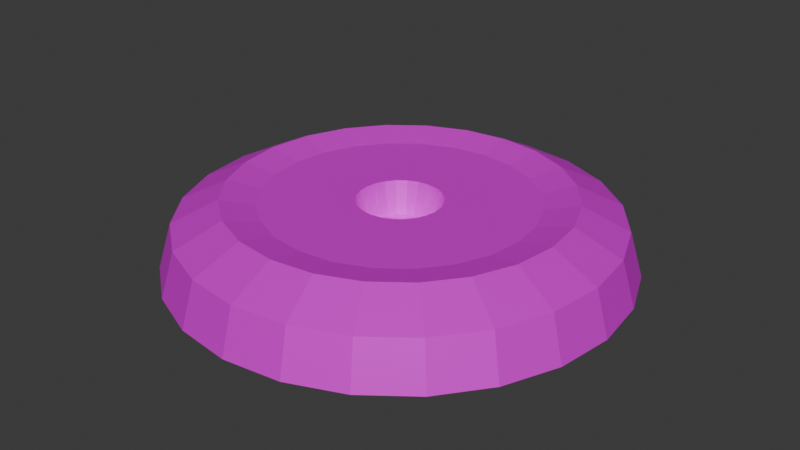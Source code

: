 # Source: gun-platform.blend  (saved by Blender 4.0.36; exported with 4.5.12 LTS)
import bpy
from mathutils import Matrix  # noqa: F401  (used for matrix-valued properties, if any)

bpy.ops.wm.read_factory_settings(use_empty=True)
scene = bpy.context.scene
scene.name = 'Scene'

# ---- collections
col_collection = bpy.data.collections.new('Collection'); scene.collection.children.link(col_collection)

# ---- images (referenced by path relative to the original .blend; pixels are not part of the script)
import os
ASSET_DIR = os.environ.get("B2B_ASSET_DIR", "")  # directory of the original .blend (textures are referenced by path, not embedded)
HERE = os.path.dirname(os.path.abspath(__file__))  # packed textures are extracted next to this script under _unpacked/

def load_image(name, relpath, width, height, colorspace="sRGB"):
    """Load a texture the original file referenced (path relative to the .blend, or extracted next to this script)."""
    p = next((c for c in (os.path.join(HERE, relpath), os.path.join(ASSET_DIR, relpath)) if relpath and os.path.exists(c)), "")
    if p:
        img = bpy.data.images.load(p, check_existing=True)
        img.name = name
    else:  # same state as the original file: an image datablock whose file is absent (Cycles renders it pink)
        img = bpy.data.images.new(name, width, height)
        img.source = "FILE"
        img.filepath = "//" + (relpath or name)
    img.colorspace_settings.name = colorspace
    return img
img_gunplatform_texture = load_image('gunPlatform_texture', 'gunPlatform_texture.png', 1024, 1024, 'sRGB')

# ---- materials (node trees are filled in below, after node groups)
mat_gunplatform_material = bpy.data.materials.new('gunPlatform_material')
mat_gunplatform_material.use_transparent_shadow = False
mat_gunplatform_material.metallic = 0.4014

# ---- material node trees
mat_gunplatform_material.use_nodes = True; mat_gunplatform_material.node_tree.nodes.clear()
_N = mat_gunplatform_material.node_tree.nodes; _L = mat_gunplatform_material.node_tree.links
n0 = _N.new('ShaderNodeBsdfPrincipled'); n0.name = 'Principled BSDF'; n0.location = (10, 300)
n0.inputs[1].default_value = 0.3419
n0.inputs[3].default_value = 1.45
n1 = _N.new('ShaderNodeOutputMaterial'); n1.name = 'Material Output'; n1.location = (300, 300)
n2 = _N.new('ShaderNodeTexImage'); n2.name = 'Image Texture'; n2.location = (-280, 275)
n2.image = img_gunplatform_texture
_L.new(n0.outputs[0], n1.inputs[0])
_L.new(n2.outputs[0], n0.inputs[0])
n1.is_active_output = True

# ---- world
world_world = bpy.data.worlds.new('World'); scene.world = world_world
world_world.use_nodes = True; world_world.node_tree.nodes.clear()
_N = world_world.node_tree.nodes; _L = world_world.node_tree.links
n0 = _N.new('ShaderNodeOutputWorld'); n0.name = 'World Output'; n0.location = (300, 300)
n1 = _N.new('ShaderNodeBackground'); n1.name = 'Background'; n1.location = (10, 300)
n1.inputs[0].default_value = (0.05088, 0.05088, 0.05088, 1.0)
_L.new(n1.outputs[0], n0.inputs[0])
n0.is_active_output = True
world_world.color = (0.05088, 0.05088, 0.05088)
world_world.use_sun_shadow = False
world_world.sun_shadow_jitter_overblur = 0.0

# ---- meshes
me_cylinder_001 = bpy.data.meshes.new('Cylinder.001')
me_cylinder_001.from_pydata([(1.242e-09, 0.25, -2.98e-09), (-3.011e-08, 0.03593, 0.03208), (0.0647, 0.2415, -2.98e-09), (0.0093, 0.03471, 0.03208), (0.125, 0.2165, -2.98e-09), (0.01797, 0.03112, 0.03208), (0.1768, 0.1768, -2.98e-09), (0.02541, 0.02541, 0.03208), (0.2165, 0.125, -2.98e-09), (0.03112, 0.01797, 0.03208), (0.2415, 0.0647, -2.98e-09), (0.03471, 0.0093, 0.03208), (0.25, 4.346e-09, -2.98e-09), (0.03593, -2.016e-08, 0.03208), (0.2415, -0.0647, -2.98e-09), (0.03471, -0.0093, 0.03208), (0.2165, -0.125, -2.98e-09), (0.03112, -0.01797, 0.03208), (0.1768, -0.1768, -2.98e-09), (0.02541, -0.02541, 0.03208), (0.125, -0.2165, -2.98e-09), (0.01797, -0.03112, 0.03208), (0.0647, -0.2415, -2.98e-09), (0.0093, -0.03471, 0.03208), (1.242e-09, -0.25, -2.98e-09), (-6.104e-09, -0.03593, 0.03208), (-0.0647, -0.2415, -2.98e-09), (-0.0093, -0.03471, 0.03208), (-0.125, -0.2165, -2.98e-09), (-0.01797, -0.03112, 0.03208), (-0.1768, -0.1768, -2.98e-09), (-0.02541, -0.02541, 0.03208), (-0.2165, -0.125, -2.98e-09), (-0.03112, -0.01797, 0.03208), (-0.2415, -0.0647, -2.98e-09), (-0.03471, -0.0093, 0.03208), (-0.25, 4.346e-09, -2.98e-09), (-0.03593, -1.639e-08, 0.03208), (-0.2415, 0.0647, -2.98e-09), (-0.03471, 0.0093, 0.03208), (-0.2165, 0.125, -2.98e-09), (-0.03112, 0.01797, 0.03208), (-0.1768, 0.1768, -2.98e-09), (-0.02541, 0.02541, 0.03208), (-0.125, 0.2165, -2.98e-09), (-0.01797, 0.03112, 0.03208), (-0.0647, 0.2415, -2.98e-09), (-0.0093, 0.03471, 0.03208), (0.06087, 0.2272, 0.05), (0.1176, 0.2037, 0.05), (0.1663, 0.1663, 0.05), (0.2037, 0.1176, 0.05), (0.2272, 0.06087, 0.05), (-0.1176, -0.2037, 0.05), (-0.1663, -0.1663, 0.05), (-0.2037, 0.1176, 0.05), (0.2352, 4.089e-09, 0.05), (0.2037, -0.1176, 0.05), (0.1663, -0.1663, 0.05), (0.1176, -0.2037, 0.05), (1.168e-09, -0.2352, 0.05), (-0.2037, -0.1176, 0.05), (-0.2272, -0.06087, 0.05), (-0.2352, 4.089e-09, 0.05), (-0.06087, 0.2272, 0.05), (1.168e-09, 0.2352, 0.05), (0.2272, -0.06087, 0.05), (0.06087, -0.2272, 0.05), (-0.06087, -0.2272, 0.05), (-0.2272, 0.06087, 0.05), (-0.1663, 0.1663, 0.05), (-0.1176, 0.2037, 0.05), (0.04782, 0.1785, 0.075), (6.59e-09, 0.1847, 0.075), (0.09237, 0.16, 0.075), (0.1306, 0.1306, 0.075), (0.16, 0.09237, 0.075), (0.1785, 0.04782, 0.075), (0.1847, 4.467e-09, 0.075), (0.1785, -0.04782, 0.075), (0.16, -0.09237, 0.075), (0.1306, -0.1306, 0.075), (0.09237, -0.16, 0.075), (0.04782, -0.1785, 0.075), (6.59e-09, -0.1847, 0.075), (-0.04782, -0.1785, 0.075), (-0.09237, -0.16, 0.075), (-0.1306, -0.1306, 0.075), (-0.16, -0.09237, 0.075), (-0.1785, -0.04782, 0.075), (-0.1847, 4.467e-09, 0.075), (-0.1785, 0.04782, 0.075), (-0.16, 0.09237, 0.075), (-0.1306, 0.1306, 0.075), (-0.09237, 0.16, 0.075), (-0.04782, 0.1785, 0.075), (0.03803, 0.1419, 0.0675), (-1.284e-08, 0.1469, 0.0675), (0.07346, 0.1272, 0.0675), (0.1039, 0.1039, 0.0675), (0.1272, 0.07346, 0.0675), (0.1419, 0.03803, 0.0675), (0.1469, -9.331e-10, 0.0675), (0.1419, -0.03803, 0.0675), (0.1272, -0.07346, 0.0675), (0.1039, -0.1039, 0.0675), (0.07346, -0.1272, 0.0675), (0.03803, -0.1419, 0.0675), (-1.188e-09, -0.1469, 0.0675), (-0.03803, -0.1419, 0.0675), (-0.07346, -0.1272, 0.0675), (-0.1039, -0.1039, 0.0675), (-0.1272, -0.07346, 0.0675), (-0.1419, -0.03803, 0.0675), (-0.1469, -9.331e-10, 0.0675), (-0.1419, 0.03803, 0.0675), (-0.1272, 0.07346, 0.0675), (-0.1039, 0.1039, 0.0675), (-0.07346, 0.1272, 0.0675), (-0.03803, 0.1419, 0.0675), (0.01192, 0.04449, 0.0675), (-3.255e-08, 0.04606, 0.0675), (0.02303, 0.03989, 0.0675), (0.03257, 0.03257, 0.0675), (0.03989, 0.02303, 0.0675), (0.04449, 0.01192, 0.0675), (0.04606, -1.912e-08, 0.0675), (0.04449, -0.01192, 0.0675), (0.03989, -0.02303, 0.0675), (0.03257, -0.03257, 0.0675), (0.02303, -0.03989, 0.0675), (0.01192, -0.04449, 0.0675), (-4.978e-09, -0.04606, 0.0675), (-0.01192, -0.04449, 0.0675), (-0.02303, -0.03989, 0.0675), (-0.03257, -0.03257, 0.0675), (-0.03989, -0.02303, 0.0675), (-0.04449, -0.01192, 0.0675), (-0.04606, -1.912e-08, 0.0675), (-0.04449, 0.01192, 0.0675), (-0.03989, 0.02303, 0.0675), (-0.03257, 0.03257, 0.0675), (-0.02303, 0.03989, 0.0675), (-0.01192, 0.04449, 0.0675)], [], [(0, 65, 48, 2), (2, 48, 49, 4), (4, 49, 50, 6), (6, 50, 51, 8), (8, 51, 52, 10), (10, 52, 56, 12), (12, 56, 66, 14), (14, 66, 57, 16), (16, 57, 58, 18), (18, 58, 59, 20), (20, 59, 67, 22), (22, 67, 60, 24), (24, 60, 68, 26), (26, 68, 53, 28), (28, 53, 54, 30), (30, 54, 61, 32), (32, 61, 62, 34), (34, 62, 63, 36), (36, 63, 69, 38), (38, 69, 55, 40), (40, 55, 70, 42), (42, 70, 71, 44), (3, 1, 47, 45, 43, 41, 39, 37, 35, 33, 31, 29, 27, 25, 23, 21, 19, 17, 15, 13, 11, 9, 7, 5), (44, 71, 64, 46), (46, 64, 65, 0), (0, 2, 4, 6, 8, 10, 12, 14, 16, 18, 20, 22, 24, 26, 28, 30, 32, 34, 36, 38, 40, 42, 44, 46), (73, 72, 48, 65), (72, 74, 49, 48), (74, 75, 50, 49), (75, 76, 51, 50), (76, 77, 52, 51), (77, 78, 56, 52), (78, 79, 66, 56), (79, 80, 57, 66), (80, 81, 58, 57), (81, 82, 59, 58), (82, 83, 67, 59), (83, 84, 60, 67), (84, 85, 68, 60), (85, 86, 53, 68), (86, 87, 54, 53), (87, 88, 61, 54), (88, 89, 62, 61), (89, 90, 63, 62), (90, 91, 69, 63), (91, 92, 55, 69), (92, 93, 70, 55), (93, 94, 71, 70), (94, 95, 64, 71), (95, 73, 65, 64), (97, 96, 72, 73), (96, 98, 74, 72), (98, 99, 75, 74), (99, 100, 76, 75), (100, 101, 77, 76), (101, 102, 78, 77), (102, 103, 79, 78), (103, 104, 80, 79), (104, 105, 81, 80), (105, 106, 82, 81), (106, 107, 83, 82), (107, 108, 84, 83), (108, 109, 85, 84), (109, 110, 86, 85), (110, 111, 87, 86), (111, 112, 88, 87), (112, 113, 89, 88), (113, 114, 90, 89), (114, 115, 91, 90), (115, 116, 92, 91), (116, 117, 93, 92), (117, 118, 94, 93), (118, 119, 95, 94), (119, 97, 73, 95), (121, 120, 96, 97), (120, 122, 98, 96), (122, 123, 99, 98), (123, 124, 100, 99), (124, 125, 101, 100), (125, 126, 102, 101), (126, 127, 103, 102), (127, 128, 104, 103), (128, 129, 105, 104), (129, 130, 106, 105), (130, 131, 107, 106), (131, 132, 108, 107), (132, 133, 109, 108), (133, 134, 110, 109), (134, 135, 111, 110), (135, 136, 112, 111), (136, 137, 113, 112), (137, 138, 114, 113), (138, 139, 115, 114), (139, 140, 116, 115), (140, 141, 117, 116), (141, 142, 118, 117), (142, 143, 119, 118), (143, 121, 97, 119), (1, 3, 120, 121), (3, 5, 122, 120), (5, 7, 123, 122), (7, 9, 124, 123), (9, 11, 125, 124), (11, 13, 126, 125), (13, 15, 127, 126), (15, 17, 128, 127), (17, 19, 129, 128), (19, 21, 130, 129), (21, 23, 131, 130), (23, 25, 132, 131), (25, 27, 133, 132), (27, 29, 134, 133), (29, 31, 135, 134), (31, 33, 136, 135), (33, 35, 137, 136), (35, 37, 138, 137), (37, 39, 139, 138), (39, 41, 140, 139), (41, 43, 141, 140), (43, 45, 142, 141), (45, 47, 143, 142), (47, 1, 121, 143)])
_uv = me_cylinder_001.uv_layers.new(name='UVMap')
_uv.uv.foreach_set('vector', [0.2958, 0.6179, 0.2497, 0.635, 0.2276, 0.5815, 0.2723, 0.561, 0.2723, 0.561, 0.2233, 0.5656, 0.2157, 0.5082, 0.2642, 0.5, 0.2642, 0.5, 0.2157, 0.4918, 0.2233, 0.4344, 0.2723, 0.439, 0.2723, 0.439, 0.2276, 0.4185, 0.2497, 0.365, 0.2958, 0.3821, 0.2958, 0.3821, 0.2579, 0.3507, 0.2932, 0.3048, 0.3333, 0.3333, 0.3333, 0.3333, 0.3048, 0.2932, 0.3507, 0.2579, 0.3821, 0.2958, 0.3821, 0.2958, 0.365, 0.2497, 0.4185, 0.2276, 0.439, 0.2723, 0.439, 0.2723, 0.4344, 0.2233, 0.4918, 0.2157, 0.5, 0.2642, 0.5, 0.2642, 0.5082, 0.2157, 0.5656, 0.2233, 0.561, 0.2723, 0.561, 0.2723, 0.5815, 0.2276, 0.635, 0.2497, 0.6179, 0.2958, 0.6179, 0.2958, 0.6493, 0.2579, 0.6952, 0.2932, 0.6667, 0.3333, 0.6667, 0.3333, 0.7068, 0.3048, 0.7421, 0.3507, 0.7042, 0.3821, 0.7042, 0.3821, 0.7503, 0.365, 0.7724, 0.4185, 0.7277, 0.439, 0.7277, 0.439, 0.7767, 0.4344, 0.7843, 0.4918, 0.7358, 0.5, 0.7358, 0.5, 0.7843, 0.5082, 0.7767, 0.5656, 0.7277, 0.561, 0.7277, 0.561, 0.7724, 0.5815, 0.7503, 0.635, 0.7042, 0.6179, 0.7042, 0.6179, 0.7421, 0.6493, 0.7068, 0.6952, 0.6667, 0.6667, 0.6667, 0.6667, 0.6952, 0.7068, 0.6493, 0.7421, 0.6179, 0.7042, 0.6179, 0.7042, 0.635, 0.7503, 0.5815, 0.7724, 0.561, 0.7277, 0.561, 0.7277, 0.5656, 0.7767, 0.5082, 0.7843, 0.5, 0.7358, 0.5, 0.7358, 0.4918, 0.7843, 0.4344, 0.7767, 0.439, 0.7277, 0.439, 0.7277, 0.4185, 0.7724, 0.365, 0.7503, 0.3821, 0.7042, 0.9408, 0.1454, 0.9479, 0.1508, 0.9533, 0.1578, 0.9566, 0.166, 0.9578, 0.1747, 0.9566, 0.1835, 0.9533, 0.1917, 0.9479, 0.1987, 0.9408, 0.2041, 0.9327, 0.2075, 0.9239, 0.2086, 0.9151, 0.2075, 0.907, 0.2041, 0.8999, 0.1987, 0.8946, 0.1917, 0.8912, 0.1835, 0.89, 0.1747, 0.8912, 0.166, 0.8946, 0.1578, 0.8999, 0.1508, 0.907, 0.1454, 0.9151, 0.142, 0.9239, 0.1408, 0.9327, 0.142, 0.3821, 0.7042, 0.3507, 0.7421, 0.3048, 0.7068, 0.3333, 0.6667, 0.3333, 0.6667, 0.2932, 0.6952, 0.2579, 0.6493, 0.2958, 0.6179, 0.2958, 0.6179, 0.2723, 0.561, 0.2642, 0.5, 0.2723, 0.439, 0.2958, 0.3821, 0.3333, 0.3333, 0.3821, 0.2958, 0.439, 0.2723, 0.5, 0.2642, 0.561, 0.2723, 0.6179, 0.2958, 0.6667, 0.3333, 0.7042, 0.3821, 0.7277, 0.439, 0.7358, 0.5, 0.7277, 0.561, 0.7042, 0.6179, 0.6667, 0.6667, 0.6179, 0.7042, 0.561, 0.7277, 0.5, 0.7358, 0.439, 0.7277, 0.3821, 0.7042, 0.3333, 0.6667, 0.1986, 0.6494, 0.1812, 0.6074, 0.2276, 0.5815, 0.2497, 0.635, 0.1702, 0.5664, 0.1643, 0.5213, 0.2157, 0.5082, 0.2233, 0.5656, 0.1643, 0.4787, 0.1702, 0.4336, 0.2233, 0.4344, 0.2157, 0.4918, 0.1812, 0.3926, 0.1986, 0.3506, 0.2497, 0.365, 0.2276, 0.4185, 0.2199, 0.3137, 0.2476, 0.2776, 0.2932, 0.3048, 0.2579, 0.3507, 0.2776, 0.2476, 0.3137, 0.2199, 0.3507, 0.2579, 0.3048, 0.2932, 0.3506, 0.1986, 0.3926, 0.1812, 0.4185, 0.2276, 0.365, 0.2497, 0.4336, 0.1702, 0.4787, 0.1643, 0.4918, 0.2157, 0.4344, 0.2233, 0.5213, 0.1643, 0.5664, 0.1702, 0.5656, 0.2233, 0.5082, 0.2157, 0.6074, 0.1812, 0.6494, 0.1986, 0.635, 0.2497, 0.5815, 0.2276, 0.6863, 0.2199, 0.7224, 0.2476, 0.6952, 0.2932, 0.6493, 0.2579, 0.7524, 0.2776, 0.7801, 0.3137, 0.7421, 0.3507, 0.7068, 0.3048, 0.8014, 0.3506, 0.8188, 0.3926, 0.7724, 0.4185, 0.7503, 0.365, 0.8298, 0.4336, 0.8357, 0.4787, 0.7843, 0.4918, 0.7767, 0.4344, 0.8357, 0.5213, 0.8298, 0.5664, 0.7767, 0.5656, 0.7843, 0.5082, 0.8188, 0.6074, 0.8014, 0.6494, 0.7503, 0.635, 0.7724, 0.5815, 0.7801, 0.6863, 0.7524, 0.7224, 0.7068, 0.6952, 0.7421, 0.6493, 0.7224, 0.7524, 0.6863, 0.7801, 0.6493, 0.7421, 0.6952, 0.7068, 0.6494, 0.8014, 0.6074, 0.8188, 0.5815, 0.7724, 0.635, 0.7503, 0.5664, 0.8298, 0.5213, 0.8357, 0.5082, 0.7843, 0.5656, 0.7767, 0.4787, 0.8357, 0.4336, 0.8298, 0.4344, 0.7767, 0.4918, 0.7843, 0.3926, 0.8188, 0.3506, 0.8014, 0.365, 0.7503, 0.4185, 0.7724, 0.3137, 0.7801, 0.2776, 0.7524, 0.3048, 0.7068, 0.3507, 0.7421, 0.2476, 0.7224, 0.2199, 0.6863, 0.2579, 0.6493, 0.2932, 0.6952, 0.1635, 0.6589, 0.1497, 0.6255, 0.1812, 0.6074, 0.1986, 0.6494, 0.1338, 0.5664, 0.1291, 0.5306, 0.1643, 0.5213, 0.1702, 0.5664, 0.1291, 0.4694, 0.1338, 0.4336, 0.1702, 0.4336, 0.1643, 0.4787, 0.1497, 0.3745, 0.1635, 0.3411, 0.1986, 0.3506, 0.1812, 0.3926, 0.1941, 0.2881, 0.2161, 0.2594, 0.2476, 0.2776, 0.2199, 0.3137, 0.2594, 0.2161, 0.2881, 0.1941, 0.3137, 0.2199, 0.2776, 0.2476, 0.3411, 0.1635, 0.3745, 0.1497, 0.3926, 0.1812, 0.3506, 0.1986, 0.4336, 0.1338, 0.4694, 0.1291, 0.4787, 0.1643, 0.4336, 0.1702, 0.5306, 0.1291, 0.5664, 0.1338, 0.5664, 0.1702, 0.5213, 0.1643, 0.6255, 0.1497, 0.6589, 0.1635, 0.6494, 0.1986, 0.6074, 0.1812, 0.7119, 0.1941, 0.7406, 0.2161, 0.7224, 0.2476, 0.6863, 0.2199, 0.7839, 0.2594, 0.8059, 0.2881, 0.7801, 0.3137, 0.7524, 0.2776, 0.8365, 0.3411, 0.8503, 0.3745, 0.8188, 0.3926, 0.8014, 0.3506, 0.8662, 0.4336, 0.8709, 0.4694, 0.8357, 0.4787, 0.8298, 0.4336, 0.8709, 0.5306, 0.8662, 0.5664, 0.8298, 0.5664, 0.8357, 0.5213, 0.8503, 0.6255, 0.8365, 0.6589, 0.8014, 0.6494, 0.8188, 0.6074, 0.8059, 0.7119, 0.7839, 0.7406, 0.7524, 0.7224, 0.7801, 0.6863, 0.7406, 0.7839, 0.7119, 0.8059, 0.6863, 0.7801, 0.7224, 0.7524, 0.6589, 0.8365, 0.6255, 0.8503, 0.6074, 0.8188, 0.6494, 0.8014, 0.5664, 0.8662, 0.5306, 0.8709, 0.5213, 0.8357, 0.5664, 0.8298, 0.4694, 0.8709, 0.4336, 0.8662, 0.4336, 0.8298, 0.4787, 0.8357, 0.3745, 0.8503, 0.3411, 0.8365, 0.3506, 0.8014, 0.3926, 0.8188, 0.2881, 0.8059, 0.2594, 0.7839, 0.2776, 0.7524, 0.3137, 0.7801, 0.2161, 0.7406, 0.1941, 0.7119, 0.2199, 0.6863, 0.2476, 0.7224, 0.07164, 0.6836, 0.0673, 0.6731, 0.1497, 0.6255, 0.1635, 0.6589, 0.03873, 0.5664, 0.03725, 0.5552, 0.1291, 0.5306, 0.1338, 0.5664, 0.03725, 0.4448, 0.03873, 0.4336, 0.1338, 0.4336, 0.1291, 0.4694, 0.0673, 0.3269, 0.07164, 0.3164, 0.1635, 0.3411, 0.1497, 0.3745, 0.1268, 0.2208, 0.1337, 0.2118, 0.2161, 0.2594, 0.1941, 0.2881, 0.2118, 0.1337, 0.2208, 0.1268, 0.2881, 0.1941, 0.2594, 0.2161, 0.3164, 0.07164, 0.3269, 0.0673, 0.3745, 0.1497, 0.3411, 0.1635, 0.4336, 0.03873, 0.4448, 0.03725, 0.4694, 0.1291, 0.4336, 0.1338, 0.5552, 0.03725, 0.5664, 0.03873, 0.5664, 0.1338, 0.5306, 0.1291, 0.6731, 0.0673, 0.6836, 0.07164, 0.6589, 0.1635, 0.6255, 0.1497, 0.7792, 0.1268, 0.7882, 0.1337, 0.7406, 0.2161, 0.7119, 0.1941, 0.8663, 0.2118, 0.8732, 0.2208, 0.8059, 0.2881, 0.7839, 0.2594, 0.9284, 0.3164, 0.9327, 0.3269, 0.8503, 0.3745, 0.8365, 0.3411, 0.9613, 0.4336, 0.9628, 0.4448, 0.8709, 0.4694, 0.8662, 0.4336, 0.9628, 0.5552, 0.9613, 0.5664, 0.8662, 0.5664, 0.8709, 0.5306, 0.9327, 0.6731, 0.9284, 0.6836, 0.8365, 0.6589, 0.8503, 0.6255, 0.8732, 0.7792, 0.8663, 0.7882, 0.7839, 0.7406, 0.8059, 0.7119, 0.7882, 0.8663, 0.7792, 0.8732, 0.7119, 0.8059, 0.7406, 0.7839, 0.6836, 0.9284, 0.6731, 0.9327, 0.6255, 0.8503, 0.6589, 0.8365, 0.5664, 0.9613, 0.5552, 0.9628, 0.5306, 0.8709, 0.5664, 0.8662, 0.4448, 0.9628, 0.4336, 0.9613, 0.4336, 0.8662, 0.4694, 0.8709, 0.3269, 0.9327, 0.3164, 0.9284, 0.3411, 0.8365, 0.3745, 0.8503, 0.2208, 0.8732, 0.2118, 0.8663, 0.2594, 0.7839, 0.2881, 0.8059, 0.1337, 0.7882, 0.1268, 0.7792, 0.1941, 0.7119, 0.2161, 0.7406, 0.03908, 0.6957, 0.0357, 0.6875, 0.0673, 0.6731, 0.07164, 0.6836, 0.004137, 0.5697, 0.002982, 0.561, 0.03725, 0.5552, 0.03873, 0.5664, 0.002982, 0.439, 0.004137, 0.4303, 0.03873, 0.4336, 0.03725, 0.4448, 0.0357, 0.3125, 0.03908, 0.3043, 0.07164, 0.3164, 0.0673, 0.3269, 0.1001, 0.1987, 0.1054, 0.1917, 0.1337, 0.2118, 0.1268, 0.2208, 0.1917, 0.1054, 0.1987, 0.1001, 0.2208, 0.1268, 0.2118, 0.1337, 0.3043, 0.03908, 0.3125, 0.0357, 0.3269, 0.0673, 0.3164, 0.07164, 0.4303, 0.004137, 0.439, 0.002982, 0.4448, 0.03725, 0.4336, 0.03873, 0.561, 0.002982, 0.5697, 0.004137, 0.5664, 0.03873, 0.5552, 0.03725, 0.6875, 0.0357, 0.6957, 0.03908, 0.6836, 0.07164, 0.6731, 0.0673, 0.8013, 0.1001, 0.8083, 0.1054, 0.7882, 0.1337, 0.7792, 0.1268, 0.8946, 0.1917, 0.8999, 0.1987, 0.8732, 0.2208, 0.8663, 0.2118, 0.9609, 0.3043, 0.9643, 0.3125, 0.9327, 0.3269, 0.9284, 0.3164, 0.9959, 0.4303, 0.997, 0.439, 0.9628, 0.4448, 0.9613, 0.4336, 0.997, 0.561, 0.9959, 0.5697, 0.9613, 0.5664, 0.9628, 0.5552, 0.9643, 0.6875, 0.9609, 0.6957, 0.9284, 0.6836, 0.9327, 0.6731, 0.8999, 0.8013, 0.8946, 0.8083, 0.8663, 0.7882, 0.8732, 0.7792, 0.8083, 0.8946, 0.8013, 0.8999, 0.7792, 0.8732, 0.7882, 0.8663, 0.6957, 0.9609, 0.6875, 0.9643, 0.6731, 0.9327, 0.6836, 0.9284, 0.5697, 0.9959, 0.561, 0.997, 0.5552, 0.9628, 0.5664, 0.9613, 0.439, 0.997, 0.4303, 0.9959, 0.4336, 0.9613, 0.4448, 0.9628, 0.3125, 0.9643, 0.3043, 0.9609, 0.3164, 0.9284, 0.3269, 0.9327, 0.1987, 0.8999, 0.1917, 0.8946, 0.2118, 0.8663, 0.2208, 0.8732, 0.1054, 0.8083, 0.1001, 0.8013, 0.1268, 0.7792, 0.1337, 0.7882])
me_cylinder_001.materials.append(mat_gunplatform_material)
me_cylinder_001.update()

# ---- objects
ob_hover_platform = bpy.data.objects.new('hover-platform', me_cylinder_001)

# ---- transforms, parenting, visibility, modifiers, constraints
ob_hover_platform.location = (-4.967e-09, -1.738e-08, 0.0)

# ---- collection membership
col_collection.objects.link(ob_hover_platform)

# ---- scene / render settings (as saved in the file)
scene.frame_start = 1; scene.frame_end = 250; scene.frame_set(1)
scene.render.engine = 'BLENDER_EEVEE_NEXT'
scene.cycles.sampling_pattern = 'TABULATED_SOBOL'
bpy.context.view_layer.update()

# ---- added for rendering (the .blend has no active camera and no usable light): camera, sun
cam_auto = bpy.data.cameras.new('AutoCamera')
cam_auto.lens = 50.0
cam_auto.sensor_width = 36.0
cam_auto.clip_end = 1000.0
ob_auto_camera = bpy.data.objects.new('AutoCamera', cam_auto)
scene.collection.objects.link(ob_auto_camera)
ob_auto_camera.location = (0.657902, -0.789483, 0.563822)
ob_auto_camera.rotation_euler = (1.09748, -7.21219e-08, 0.694738)
scene.camera = ob_auto_camera
light_auto_sun = bpy.data.lights.new('AutoSun', 'SUN')
light_auto_sun.energy = 3.0
light_auto_sun.angle = 0.0523599
ob_auto_sun = bpy.data.objects.new('AutoSun', light_auto_sun)
scene.collection.objects.link(ob_auto_sun)
ob_auto_sun.rotation_euler = (0.872665, 0.174533, 0.523599)
bpy.context.view_layer.update()
